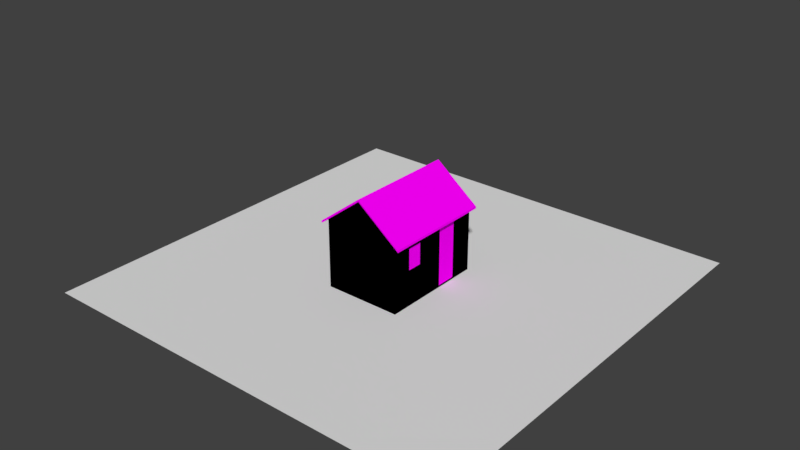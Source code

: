 # Source: RESIDENCIA1.blend  (saved by Blender 2.79.0; exported with 4.5.12 LTS)
import bpy
from mathutils import Matrix  # noqa: F401  (used for matrix-valued properties, if any)

bpy.ops.wm.read_factory_settings(use_empty=True)
scene = bpy.context.scene
scene.name = 'Scene'

# ---- collections
col_collection_1 = bpy.data.collections.new('Collection 1'); scene.collection.children.link(col_collection_1)
col_collection_2 = bpy.data.collections.new('Collection 2'); scene.collection.children.link(col_collection_2)

# ---- images (referenced by path relative to the original .blend; pixels are not part of the script)
import os
ASSET_DIR = os.environ.get("B2B_ASSET_DIR", "")  # directory of the original .blend (textures are referenced by path, not embedded)
HERE = os.path.dirname(os.path.abspath(__file__))  # packed textures are extracted next to this script under _unpacked/

def load_image(name, relpath, width, height, colorspace="sRGB"):
    """Load a texture the original file referenced (path relative to the .blend, or extracted next to this script)."""
    p = next((c for c in (os.path.join(HERE, relpath), os.path.join(ASSET_DIR, relpath)) if relpath and os.path.exists(c)), "")
    if p:
        img = bpy.data.images.load(p, check_existing=True)
        img.name = name
    else:  # same state as the original file: an image datablock whose file is absent (Cycles renders it pink)
        img = bpy.data.images.new(name, width, height)
        img.source = "FILE"
        img.filepath = "//" + (relpath or name)
    img.colorspace_settings.name = colorspace
    return img
img_residencia1variante1_png_001 = load_image('Residencia1Variante1.png.001', 'Residencia1Variante1.png', 1024, 1024, 'sRGB')
img_ao = load_image('AO', 'AO.png', 1024, 1024, 'sRGB')

# ---- materials (node trees are filled in below, after node groups)
mat_bake = bpy.data.materials.new('Bake')
mat_bake.alpha_threshold = 0.0
mat_bake.roughness = 0.5
mat_residencia = bpy.data.materials.new('Residencia')
mat_residencia.alpha_threshold = 0.0
mat_residencia.roughness = 0.5
mat_madeira = bpy.data.materials.new('Madeira')
mat_madeira.alpha_threshold = 0.0
mat_madeira.roughness = 0.5

# ---- material node trees
mat_bake.use_nodes = True; mat_bake.node_tree.nodes.clear()
_N = mat_bake.node_tree.nodes; _L = mat_bake.node_tree.links
n0 = _N.new('ShaderNodeOutputMaterial'); n0.name = 'Material Output'; n0.location = (518, 300)
n1 = _N.new('ShaderNodeBsdfDiffuse'); n1.name = 'Diffuse BSDF'; n1.location = (228, 300)
n2 = _N.new('ShaderNodeTexImage'); n2.name = 'Image Texture'; n2.location = (-115, 262)
n2.width = 140
n2.image = img_residencia1variante1_png_001
n3 = _N.new('ShaderNodeTexImage'); n3.name = 'Image Texture.001'; n3.location = (-118, -10)
n3.width = 140
n3.image = img_ao
_L.new(n1.outputs[0], n0.inputs[0])
_L.new(n2.outputs[0], n1.inputs[0])
n0.is_active_output = True
mat_residencia.use_nodes = True; mat_residencia.node_tree.nodes.clear()
_N = mat_residencia.node_tree.nodes; _L = mat_residencia.node_tree.links
n0 = _N.new('ShaderNodeOutputMaterial'); n0.name = 'Material Output'; n0.location = (300, 300)
n1 = _N.new('ShaderNodeBsdfDiffuse'); n1.name = 'Diffuse BSDF'; n1.location = (10, 300)
n2 = _N.new('ShaderNodeTexImage'); n2.name = 'Image Texture'; n2.location = (-180, 300)
n2.width = 140
_L.new(n1.outputs[0], n0.inputs[0])
_L.new(n2.outputs[0], n1.inputs[0])
n0.is_active_output = True
mat_madeira.use_nodes = True; mat_madeira.node_tree.nodes.clear()
_N = mat_madeira.node_tree.nodes; _L = mat_madeira.node_tree.links
n0 = _N.new('ShaderNodeOutputMaterial'); n0.name = 'Material Output'; n0.location = (300, 300)
n1 = _N.new('ShaderNodeTexCoord'); n1.name = 'Texture Coordinate'; n1.location = (-1134, 339)
n2 = _N.new('ShaderNodeMapping'); n2.name = 'Mapping'; n2.location = (-881, 330)
n2.inputs[3].default_value = (2.0, 2.0, 2.0)
n3 = _N.new('ShaderNodeTexImage'); n3.name = 'Image Texture.001'; n3.location = (-333, 616)
n3.width = 140
n4 = _N.new('ShaderNodeBsdfDiffuse'); n4.name = 'Diffuse BSDF'; n4.location = (10, 300)
_L.new(n1.outputs[2], n2.inputs[0])
_L.new(n2.outputs[0], n3.inputs[0])
_L.new(n4.outputs[0], n0.inputs[0])
_L.new(n3.outputs[0], n4.inputs[0])
n0.is_active_output = True

# ---- world
world_world = bpy.data.worlds.new('World'); scene.world = world_world
world_world.color = (0.05088, 0.05088, 0.05088)
world_world.use_sun_shadow = False
world_world.sun_shadow_jitter_overblur = 0.0
world_world.cycles.sampling_method = 'MANUAL'

# ---- meshes
me_plane_001 = bpy.data.meshes.new('Plane.001')
me_plane_001.from_pydata([(-5.61, -5.61, 0.0), (5.61, -5.61, 0.0), (-5.61, 5.61, 0.0), (5.61, 5.61, 0.0)], [], [(0, 1, 3, 2)])
me_plane_001.use_remesh_preserve_volume = False
me_plane_001.use_remesh_preserve_attributes = False
me_plane_001.use_mirror_vertex_groups = False
me_plane_001.update()
me_residencia1_lod0 = bpy.data.meshes.new('Residencia1_LOD0')
me_residencia1_lod0.from_pydata([(-0.9136, -1.125, -0.04001), (-0.9136, -1.125, 0.58), (-0.9136, -0.5973, -0.04001), (-0.9136, -0.5973, 0.58), (0.9817, -0.8728, -0.06256), (0.9817, -0.8728, 0.4994), (0.9817, -0.4847, -0.06256), (0.9817, -0.4847, 0.4994), (0.9634, 0.2409, -0.9531), (0.9634, 0.2409, 0.58), (0.9634, 0.7682, -0.9531), (0.9634, 0.7682, 0.58), (-1.0, -1.379, -1.0), (-1.0, -1.379, 0.7949), (-1.0, 1.379, -1.0), (-1.0, 1.379, 0.7949), (1.0, -1.379, -1.0), (1.0, -1.379, 0.7949), (1.0, 1.379, -1.0), (1.0, 1.379, 0.7949), (0.0, -1.379, 1.571), (0.0, 1.379, 1.571), (1.0, -0.8728, 0.4994), (1.0, -0.4847, 0.4994), (1.0, -0.8728, -0.06256), (1.0, -0.4847, -0.06256), (1.0, 0.2409, -0.9531), (1.0, 0.7682, -0.9531), (1.0, 0.7682, 0.58), (1.0, 0.2409, 0.58), (-1.0, -0.5973, 0.58), (-1.0, -1.125, 0.58), (-1.0, -1.125, -0.04001), (-1.0, -0.5973, -0.04001), (1.0, -0.3233, 0.7949)], [], [(2, 0, 1, 3), (0, 32, 31, 1), (3, 1, 31, 30), (4, 6, 7, 5), (6, 25, 23, 7), (6, 4, 24, 25), (8, 10, 11, 9), (10, 27, 28, 11), (10, 8, 26, 27), (12, 13, 31, 32), (14, 15, 19, 18), (18, 19, 28, 27), (16, 17, 13, 12), (13, 17, 20), (19, 15, 21), (26, 8, 9, 29), (22, 5, 7, 23), (29, 9, 11, 28), (26, 29, 23, 25), (22, 23, 34, 17), (24, 4, 5, 22), (33, 2, 3, 30), (15, 30, 31, 13), (32, 0, 2, 33), (14, 33, 30, 15), (14, 12, 32, 33), (16, 26, 25, 24), (16, 18, 27, 26), (24, 22, 17, 16), (34, 23, 29), (29, 28, 19, 34)])
_uv = me_residencia1_lod0.uv_layers.new(name='UVMap')
_uv.uv.foreach_set('vector', [0.9164, 0.8948, 0.807, 0.8948, 0.807, 0.7855, 0.9164, 0.7855, 0.9591, 0.5998, 0.9412, 0.5998, 0.9412, 0.4905, 0.9591, 0.4905, 0.9591, 0.8763, 0.9591, 0.9693, 0.9412, 0.9693, 0.9412, 0.8763, 0.8921, 0.01237, 0.9726, 0.01237, 0.9726, 0.1115, 0.8921, 0.1115, 0.9876, 0.7236, 0.9838, 0.7236, 0.9838, 0.6245, 0.9876, 0.6245, 0.9838, 0.827, 0.9838, 0.7586, 0.9876, 0.7586, 0.9876, 0.827, 0.807, 0.4905, 0.9164, 0.4905, 0.9164, 0.7608, 0.807, 0.7608, 0.9321, 0.4065, 0.9244, 0.4065, 0.9244, 0.1362, 0.9321, 0.1362, 0.9644, 0.2539, 0.9644, 0.3469, 0.9568, 0.3469, 0.9568, 0.2539, 0.3849, 0.9768, 0.01237, 0.9768, 0.05698, 0.9319, 0.1857, 0.9319, 0.4275, 0.01237, 0.4275, 0.3288, 0.01237, 0.3288, 0.01237, 0.01237, 0.7822, 0.9768, 0.4097, 0.9768, 0.4543, 0.8691, 0.7725, 0.8691, 0.4522, 0.4657, 0.4522, 0.1493, 0.8674, 0.1493, 0.8674, 0.4657, 0.8674, 0.1493, 0.4522, 0.1493, 0.6598, 0.01237, 0.01237, 0.3288, 0.4275, 0.3288, 0.2199, 0.4657, 0.8921, 0.1362, 0.8997, 0.1362, 0.8997, 0.4065, 0.8921, 0.4065, 0.9606, 0.4401, 0.9568, 0.4401, 0.9568, 0.3716, 0.9606, 0.3716, 0.9644, 0.2292, 0.9568, 0.2292, 0.9568, 0.1362, 0.9644, 0.1362, 0.7725, 0.7761, 0.4543, 0.7761, 0.471, 0.6482, 0.5876, 0.6482, 0.471, 0.5798, 0.471, 0.6482, 0.4097, 0.6766, 0.4097, 0.4905, 0.9876, 0.5896, 0.9838, 0.5896, 0.9838, 0.4905, 0.9876, 0.4905, 0.9591, 0.7338, 0.9412, 0.7338, 0.9412, 0.6245, 0.9591, 0.6245, 0.01237, 0.4905, 0.05698, 0.839, 0.05698, 0.9319, 0.01237, 0.9768, 0.9412, 0.7586, 0.9591, 0.7586, 0.9591, 0.8516, 0.9412, 0.8516, 0.3849, 0.4905, 0.1857, 0.839, 0.05698, 0.839, 0.01237, 0.4905, 0.3849, 0.4905, 0.3849, 0.9768, 0.1857, 0.9319, 0.1857, 0.839, 0.7822, 0.4905, 0.7725, 0.7761, 0.5876, 0.6482, 0.5876, 0.5798, 0.7822, 0.4905, 0.7822, 0.9768, 0.7725, 0.8691, 0.7725, 0.7761, 0.5876, 0.5798, 0.471, 0.5798, 0.4097, 0.4905, 0.7822, 0.4905, 0.4097, 0.6766, 0.471, 0.6482, 0.4543, 0.7761, 0.4543, 0.7761, 0.4543, 0.8691, 0.4097, 0.9768, 0.4097, 0.6766])
_uv.active_render = True
_uv = me_residencia1_lod0.uv_layers.new(name='UVMap.001')
_uv.uv.foreach_set('vector', [0.999, 0.001001, 0.9101, 0.001001, 0.9101, 0.08789, 0.999, 0.08789, 0.1808, 0.999, 0.1808, 0.9788, 0.09191, 0.9788, 0.09191, 0.999, 0.9535, 0.3546, 0.9535, 0.2677, 0.9328, 0.2677, 0.9328, 0.3546, 0.999, 0.801, 0.9101, 0.801, 0.9101, 0.8879, 0.999, 0.8879, 0.08991, 0.999, 0.08991, 0.9788, 0.001001, 0.9788, 0.001001, 0.999, 0.9535, 0.2657, 0.9535, 0.1788, 0.9328, 0.1788, 0.9328, 0.2657, 0.7263, 0.9768, 0.7263, 0.8899, 0.3646, 0.8899, 0.3646, 0.9768, 0.9308, 0.08989, 0.9101, 0.08989, 0.9101, 0.4434, 0.9308, 0.4434, 0.9101, 0.9768, 0.999, 0.9768, 0.999, 0.9566, 0.9101, 0.9566, 0.9081, 0.8879, 0.9081, 0.7121, 0.8192, 0.7121, 0.8192, 0.8879, 0.7263, 0.001001, 0.3646, 0.001001, 0.3646, 0.3546, 0.7263, 0.3546, 0.001001, 0.9768, 0.3626, 0.9768, 0.3626, 0.8899, 0.001001, 0.8899, 0.3626, 0.001001, 0.001001, 0.001001, 0.001001, 0.3546, 0.3626, 0.3546, 0.7263, 0.5353, 0.5475, 0.7101, 0.7263, 0.7101, 0.001001, 0.8869, 0.3616, 0.7121, 0.001001, 0.7121, 0.9308, 0.4454, 0.9101, 0.4454, 0.9101, 0.799, 0.9308, 0.799, 0.999, 0.9546, 0.999, 0.9343, 0.9101, 0.9343, 0.9101, 0.9546, 0.9535, 0.3566, 0.9328, 0.3566, 0.9328, 0.4434, 0.9535, 0.4434, 0.7263, 0.7121, 0.5465, 0.7121, 0.5465, 0.8879, 0.7263, 0.8879, 0.7283, 0.9768, 0.9081, 0.9768, 0.9081, 0.8899, 0.7283, 0.8899, 0.9535, 0.08989, 0.9328, 0.08989, 0.9328, 0.1768, 0.9535, 0.1768, 0.999, 0.9101, 0.999, 0.8899, 0.9101, 0.8899, 0.9101, 0.9101, 0.9081, 0.001001, 0.7283, 0.001001, 0.7283, 0.3546, 0.9081, 0.3546, 0.999, 0.9323, 0.999, 0.9121, 0.9101, 0.9121, 0.9101, 0.9323, 0.5445, 0.7101, 0.5445, 0.3566, 0.3646, 0.3566, 0.3646, 0.7101, 0.3626, 0.3566, 0.001001, 0.3566, 0.001001, 0.7101, 0.3626, 0.7101, 0.5445, 0.7121, 0.3646, 0.7121, 0.3646, 0.8879, 0.5445, 0.8879, 0.5465, 0.5323, 0.9081, 0.5323, 0.9081, 0.3566, 0.5465, 0.3566, 0.9081, 0.5343, 0.7283, 0.5343, 0.7283, 0.7101, 0.9081, 0.7101, 0.5465, 0.5343, 0.7253, 0.5343, 0.5465, 0.7091, 0.8172, 0.8879, 0.8172, 0.7121, 0.7283, 0.7121, 0.7283, 0.8879])
me_residencia1_lod0.materials.append(mat_bake)
me_residencia1_lod0.use_remesh_preserve_volume = False
me_residencia1_lod0.use_remesh_preserve_attributes = False
me_residencia1_lod0.use_mirror_vertex_groups = False
me_residencia1_lod0.use_paint_bone_selection = False
me_residencia1_lod0.use_paint_mask = True
me_residencia1_lod0.update()
me_plane = bpy.data.meshes.new('Plane')
me_plane.from_pydata([(-0.6923, -1.449, 0.04427), (0.7612, -1.449, 0.04419), (-0.6923, 1.449, 0.04427), (0.7612, 1.449, 0.04419), (1.121, -1.449, -1.364), (1.121, 1.449, -1.364), (-0.7264, -1.437, -0.004614), (0.7271, -1.437, -0.0047), (-0.7264, 1.461, -0.004614), (0.7271, 1.461, -0.0047), (1.087, -1.437, -1.413), (1.087, 1.461, -1.413), (1.038, -1.364, -1.229), (1.038, 1.394, -1.229), (0.7246, 1.394, -0.002796), (-0.5414, 1.394, -0.002833), (-0.5414, -1.364, -0.002833), (0.7246, -1.364, -0.002796)], [], [(0, 1, 3, 2), (1, 4, 5, 3), (1, 0, 6, 7), (4, 1, 7, 10), (3, 5, 11, 9), (0, 2, 8, 6), (5, 4, 10, 11), (2, 3, 9, 8), (7, 6, 16, 17), (12, 10, 7, 17), (11, 10, 12, 13), (9, 11, 13, 14), (8, 9, 14, 15), (6, 8, 15, 16)])
_uv = me_plane.uv_layers.new(name='UVMap')
_uv.uv.foreach_set('vector', [0.8668, 0.7879, 1.594, 0.7879, 1.594, 2.237, 0.8668, 2.237, 0.7879, 0.6822, 0.7879, -0.02184, 2.237, -0.02184, 2.237, 0.6822, 0.5935, 0.6822, -0.1332, 0.6822, -0.1502, 0.6578, 0.5765, 0.6578, 0.7737, 0.9782, 0.5935, 1.682, 0.5765, 1.658, 0.7567, 0.9537, 0.5935, 0.6822, 0.7737, -0.02184, 0.7567, -0.04628, 0.5765, 0.6578, 0.7879, 0.6822, 2.237, 0.6822, 2.243, 0.6578, 0.7941, 0.6578, 0.2369, 0.9782, -1.212, 0.9782, -1.206, 0.9537, 0.2431, 0.9537, 0.8668, 0.6822, 1.594, 0.6822, 1.576, 0.6578, 0.8498, 0.6578, 0.5765, 0.7941, -0.1502, 0.7941, -0.05775, 0.8302, 0.5753, 0.8302, 0.8302, 0.04543, 0.7941, -0.04628, 0.7941, 0.6578, 0.8302, 0.6587, 0.2431, 0.9537, -1.206, 0.9537, -1.17, 1.045, 0.2094, 1.045, 0.2431, 0.6578, 0.2431, -0.04628, 0.2094, 0.04543, 0.2094, 0.6587, 0.8498, 0.2431, 1.576, 0.2431, 1.575, 0.2094, 0.9423, 0.2094, 0.8498, 0.7941, 0.8498, 2.243, 0.9423, 2.209, 0.9423, 0.8302])
me_plane.materials.append(mat_residencia)
me_plane.use_remesh_preserve_volume = False
me_plane.use_remesh_preserve_attributes = False
me_plane.use_mirror_vertex_groups = False
me_plane.update()
me_cube_001 = bpy.data.meshes.new('Cube.001')
me_cube_001.from_pydata([(-0.9136, -1.125, -0.04001), (-0.9136, -1.125, 0.58), (-0.9136, -0.5973, -0.04001), (-0.9136, -0.5973, 0.58), (0.9817, -0.8728, -0.06256), (0.9817, -0.8728, 0.4994), (0.9817, -0.4847, -0.06256), (0.9817, -0.4847, 0.4994), (0.9634, 0.2409, -0.9531), (0.9634, 0.2409, 0.58), (0.9634, 0.7682, -0.9531), (0.9634, 0.7682, 0.58), (-1.0, -1.379, -1.0), (-1.0, -1.379, 0.7949), (-1.0, 1.379, -1.0), (-1.0, 1.379, 0.7949), (1.0, -1.379, -1.0), (1.0, -1.379, 0.7949), (1.0, 1.379, -1.0), (1.0, 1.379, 0.7949), (0.0, -1.379, 1.571), (0.0, 1.379, 1.571), (1.0, -0.8728, 0.4994), (1.0, -0.4847, 0.4994), (1.0, -0.8728, -0.06256), (1.0, -0.4847, -0.06256), (1.0, 0.2409, -0.9531), (1.0, 0.7682, -0.9531), (1.0, 0.7682, 0.58), (1.0, 0.2409, 0.58), (-1.0, -0.5973, 0.58), (-1.0, -1.125, 0.58), (-1.0, -1.125, -0.04001), (-1.0, -0.5973, -0.04001), (1.0, -0.3233, 0.7949)], [], [(2, 0, 1, 3), (0, 32, 31, 1), (3, 1, 31, 30), (4, 6, 7, 5), (6, 25, 23, 7), (6, 4, 24, 25), (8, 10, 11, 9), (10, 27, 28, 11), (10, 8, 26, 27), (12, 13, 31, 32), (14, 15, 19, 18), (18, 19, 28, 27), (16, 17, 13, 12), (13, 17, 20), (19, 15, 21), (26, 8, 9, 29), (22, 5, 7, 23), (29, 9, 11, 28), (26, 29, 23, 25), (22, 23, 34, 17), (24, 4, 5, 22), (33, 2, 3, 30), (15, 30, 31, 13), (32, 0, 2, 33), (14, 33, 30, 15), (14, 12, 32, 33), (16, 26, 25, 24), (16, 18, 27, 26), (24, 22, 17, 16), (34, 23, 29), (29, 28, 19, 34)])
_uv = me_cube_001.uv_layers.new(name='UVMap')
_uv.uv.foreach_set('vector', [0.7777, 0.3677, 0.9313, 0.3677, 0.9313, 0.5942, 0.7777, 0.601, 0.04319, 0.07551, 0.0, 0.07551, 0.0, 0.3855, 0.04319, 0.3855, 0.04319, 0.2211, 0.04319, -0.04253, 0.0, -0.04253, 0.0, 0.2211, 0.7777, 0.3677, 0.9313, 0.3677, 0.9313, 0.5942, 0.7777, 0.5942, 0.9909, 0.06424, 1.0, 0.06424, 1.0, 0.3452, 0.9909, 0.3452, 0.9909, 0.2774, 0.9909, 0.08341, 1.0, 0.08341, 1.0, 0.2774, 0.6185, 0.362, 0.7671, 0.362, 0.7671, 0.7941, 0.6185, 0.7941, 0.9817, 0.619, 1.0, 0.619, 1.0, 1.386, 0.9817, 1.386, 0.9817, 0.9039, 0.9817, 0.6402, 1.0, 0.6402, 1.0, 0.9039, 0.8302, 0.5955, 0.8302, 1.493, 0.9575, 1.386, 0.9575, 1.076, 0.0, 0.5955, 0.0, 1.493, 1.0, 1.493, 1.0, 0.5955, 0.2094, 0.5955, 0.2094, 1.493, -0.09611, 1.386, -0.09611, 0.619, 0.0, 0.5955, 0.0, 1.493, -1.0, 1.493, -1.0, 0.5955, 0.0, 0.493, 1.0, 0.493, 0.5, 0.8812, 0.0, 0.493, -1.0, 0.493, -0.5, 0.8812, 0.0, 0.619, -0.01831, 0.619, -0.01831, 1.386, 0.0, 1.386, 0.0, 0.08341, -0.009149, 0.08341, -0.009149, 0.2774, 0.0, 0.2774, 0.0, 0.6402, -0.01831, 0.6402, -0.01831, 0.9039, 0.0, 0.9039, 0.6402, 0.619, 0.6402, 1.386, 0.2774, 1.345, 0.2774, 1.064, 0.08341, 0.3452, 0.2774, 0.3452, 0.3582, 0.493, -0.1698, 0.493, 0.0, 0.06424, -0.009149, 0.06424, -0.009149, 0.3452, 0.0, 0.3452, 0.0, 0.07551, 0.04319, 0.07551, 0.04319, 0.3855, 0.0, 0.3855, 0.2094, 0.493, -0.7789, 0.3855, -1.043, 0.3855, -1.17, 0.493, 0.0, 0.9575, 0.04319, 0.9575, 0.04319, 1.221, 0.0, 1.221, 0.2094, 0.5955, -0.7789, 1.076, -0.7789, 1.386, 0.2094, 1.493, 0.2094, 0.5955, -1.17, 0.5955, -1.043, 1.076, -0.7789, 1.076, 0.8302, 0.5955, 1.64, 0.619, 1.277, 1.064, 1.083, 1.064, 0.8302, 0.5955, 2.209, 0.5955, 1.904, 0.619, 1.64, 0.619, 0.08341, 0.06424, 0.08341, 0.3452, -0.1698, 0.493, -0.1698, -0.4045, 0.3582, 0.493, 0.2774, 0.3452, 0.6402, 0.3855, 0.6402, 0.3855, 0.9039, 0.3855, 1.209, 0.493, 0.3582, 0.493])
_uv.active_render = True
_uv = me_cube_001.uv_layers.new(name='UVMap.001')
_uv.uv.foreach_set('vector', [0.1808, 0.9101, 0.09191, 0.9101, 0.09191, 0.999, 0.1808, 0.999, 0.5445, 0.9308, 0.5445, 0.9101, 0.4555, 0.9101, 0.4555, 0.9308, 0.9535, 0.9081, 0.9535, 0.8192, 0.9328, 0.8192, 0.9328, 0.9081, 0.2717, 0.9535, 0.2717, 0.9101, 0.1828, 0.9101, 0.1828, 0.9535, 0.9308, 0.8192, 0.9101, 0.8192, 0.9101, 0.9081, 0.9308, 0.9081, 0.6808, 0.9535, 0.6808, 0.9101, 0.6601, 0.9101, 0.6601, 0.9535, 0.7263, 0.8172, 0.7263, 0.7283, 0.3646, 0.7283, 0.3646, 0.8172, 0.9308, 0.5445, 0.9101, 0.5445, 0.9101, 0.1828, 0.9308, 0.1828, 0.2737, 0.9308, 0.3626, 0.9308, 0.3626, 0.9101, 0.2737, 0.9101, 0.999, 0.1808, 0.999, 0.001001, 0.9101, 0.001001, 0.9101, 0.1808, 0.3626, 0.3646, 0.001001, 0.3646, 0.001001, 0.7263, 0.3626, 0.7263, 0.3646, 0.9081, 0.7263, 0.9081, 0.7263, 0.8192, 0.3646, 0.8192, 0.3626, 0.001001, 0.001001, 0.001001, 0.001001, 0.3626, 0.3626, 0.3626, 0.9081, 0.1838, 0.7293, 0.3626, 0.9081, 0.3626, 0.3646, 0.7253, 0.7253, 0.5465, 0.3646, 0.5465, 0.9535, 0.1828, 0.9328, 0.1828, 0.9328, 0.5445, 0.9535, 0.5445, 0.6581, 0.9101, 0.6374, 0.9101, 0.6374, 0.9535, 0.6581, 0.9535, 0.6354, 0.9308, 0.6354, 0.9101, 0.5465, 0.9101, 0.5465, 0.9308, 0.7263, 0.1828, 0.5465, 0.1828, 0.5465, 0.3626, 0.7263, 0.3626, 0.08991, 0.9101, 0.001001, 0.9101, 0.001001, 0.999, 0.08991, 0.999, 0.9308, 0.7283, 0.9101, 0.7283, 0.9101, 0.8172, 0.9308, 0.8172, 0.4535, 0.9308, 0.4535, 0.9101, 0.3646, 0.9101, 0.3646, 0.9308, 0.9081, 0.7283, 0.7283, 0.7283, 0.7283, 0.9081, 0.9081, 0.9081, 0.9535, 0.7283, 0.9328, 0.7283, 0.9328, 0.8172, 0.9535, 0.8172, 0.3646, 0.1808, 0.7263, 0.1808, 0.7263, 0.001001, 0.3646, 0.001001, 0.9081, 0.5465, 0.7283, 0.5465, 0.7283, 0.7263, 0.9081, 0.7263, 0.9081, 0.3646, 0.7283, 0.3646, 0.7283, 0.5445, 0.9081, 0.5445, 0.7263, 0.3646, 0.5465, 0.3646, 0.5465, 0.5445, 0.7263, 0.5445, 0.9081, 0.001001, 0.7283, 0.001001, 0.7283, 0.1808, 0.9081, 0.1808, 0.7283, 0.1828, 0.9071, 0.1828, 0.7283, 0.3616, 0.9143, 0.6667, 0.9101, 0.611, 0.9535, 0.5465, 0.9535, 0.7263])
me_cube_001.materials.append(mat_madeira)
me_cube_001.use_remesh_preserve_volume = False
me_cube_001.use_remesh_preserve_attributes = False
me_cube_001.use_mirror_vertex_groups = False
me_cube_001.update()
me_residencia1_lod1 = bpy.data.meshes.new('Residencia1_LOD1')
me_residencia1_lod1.from_pydata([(1.0, -0.4847, -0.06256), (1.0, -0.4847, 0.4994), (1.0, 0.2409, -0.9531), (1.0, 0.2409, 0.58), (-1.0, -1.379, -1.0), (-1.0, -1.379, 0.7949), (-1.0, 1.379, -1.0), (-1.0, 1.379, 0.7949), (1.0, -1.379, -1.0), (1.0, -1.379, 0.7949), (1.0, 1.379, -1.0), (1.0, 1.379, 0.7949), (0.0, -1.379, 1.571), (0.0, 1.379, 1.571), (1.0, -0.8728, 0.4994), (1.0, -0.8728, -0.06256), (1.0, 0.7682, -0.9531), (1.0, 0.7682, 0.58), (-1.0, -0.5973, 0.58), (-1.0, -1.125, 0.58), (-1.0, -1.125, -0.04001), (-1.0, -0.5973, -0.04001), (1.0, -0.3233, 0.7949)], [], [(21, 20, 19, 18), (15, 0, 1, 14), (2, 16, 17, 3), (4, 5, 19, 20), (6, 7, 11, 10), (10, 11, 17, 16), (8, 9, 5, 4), (5, 9, 12), (11, 7, 13), (2, 3, 1, 0), (14, 1, 22, 9), (7, 18, 19, 5), (6, 21, 18, 7), (6, 4, 20, 21), (8, 2, 0, 15), (8, 10, 16, 2), (15, 14, 9, 8), (22, 1, 3), (3, 17, 11, 22)])
_uv = me_residencia1_lod1.uv_layers.new(name='UVMap')
_uv.uv.foreach_set('vector', [0.9164, 0.8948, 0.807, 0.8948, 0.807, 0.7855, 0.9164, 0.7855, 0.8921, 0.01237, 0.9726, 0.01237, 0.9726, 0.1115, 0.8921, 0.1115, 0.807, 0.4905, 0.9164, 0.4905, 0.9164, 0.7608, 0.807, 0.7608, 0.3849, 0.9768, 0.01237, 0.9768, 0.05698, 0.9319, 0.1857, 0.9319, 0.4275, 0.01237, 0.4275, 0.3288, 0.01237, 0.3288, 0.01237, 0.01237, 0.7822, 0.9768, 0.4097, 0.9768, 0.4543, 0.8691, 0.7725, 0.8691, 0.4522, 0.4657, 0.4522, 0.1493, 0.8674, 0.1493, 0.8674, 0.4657, 0.8674, 0.1493, 0.4522, 0.1493, 0.6598, 0.01237, 0.01237, 0.3288, 0.4275, 0.3288, 0.2199, 0.4657, 0.7725, 0.7761, 0.4543, 0.7761, 0.471, 0.6482, 0.5876, 0.6482, 0.471, 0.5798, 0.471, 0.6482, 0.4097, 0.6766, 0.4097, 0.4905, 0.01237, 0.4905, 0.05698, 0.839, 0.05698, 0.9319, 0.01237, 0.9768, 0.3849, 0.4905, 0.1857, 0.839, 0.05698, 0.839, 0.01237, 0.4905, 0.3849, 0.4905, 0.3849, 0.9768, 0.1857, 0.9319, 0.1857, 0.839, 0.7822, 0.4905, 0.7725, 0.7761, 0.5876, 0.6482, 0.5876, 0.5798, 0.7822, 0.4905, 0.7822, 0.9768, 0.7725, 0.8691, 0.7725, 0.7761, 0.5876, 0.5798, 0.471, 0.5798, 0.4097, 0.4905, 0.7822, 0.4905, 0.4097, 0.6766, 0.471, 0.6482, 0.4543, 0.7761, 0.4543, 0.7761, 0.4543, 0.8691, 0.4097, 0.9768, 0.4097, 0.6766])
_uv.active_render = True
_uv = me_residencia1_lod1.uv_layers.new(name='UVMap.001')
_uv.uv.foreach_set('vector', [0.1808, 0.9101, 0.09191, 0.9101, 0.09191, 0.999, 0.1808, 0.999, 0.2717, 0.9535, 0.2717, 0.9101, 0.1828, 0.9101, 0.1828, 0.9535, 0.7263, 0.8172, 0.7263, 0.7283, 0.3646, 0.7283, 0.3646, 0.8172, 0.999, 0.1808, 0.999, 0.001001, 0.9101, 0.001001, 0.9101, 0.1808, 0.3626, 0.3646, 0.001001, 0.3646, 0.001001, 0.7263, 0.3626, 0.7263, 0.3646, 0.9081, 0.7263, 0.9081, 0.7263, 0.8192, 0.3646, 0.8192, 0.3626, 0.001001, 0.001001, 0.001001, 0.001001, 0.3626, 0.3626, 0.3626, 0.9081, 0.1838, 0.7293, 0.3626, 0.9081, 0.3626, 0.3646, 0.7253, 0.7253, 0.5465, 0.3646, 0.5465, 0.7263, 0.1828, 0.5465, 0.1828, 0.5465, 0.3626, 0.7263, 0.3626, 0.08991, 0.9101, 0.001001, 0.9101, 0.001001, 0.999, 0.08991, 0.999, 0.9081, 0.7283, 0.7283, 0.7283, 0.7283, 0.9081, 0.9081, 0.9081, 0.3646, 0.1808, 0.7263, 0.1808, 0.7263, 0.001001, 0.3646, 0.001001, 0.9081, 0.5465, 0.7283, 0.5465, 0.7283, 0.7263, 0.9081, 0.7263, 0.9081, 0.3646, 0.7283, 0.3646, 0.7283, 0.5445, 0.9081, 0.5445, 0.7263, 0.3646, 0.5465, 0.3646, 0.5465, 0.5445, 0.7263, 0.5445, 0.9081, 0.001001, 0.7283, 0.001001, 0.7283, 0.1808, 0.9081, 0.1808, 0.7283, 0.1828, 0.9071, 0.1828, 0.7283, 0.3616, 0.9143, 0.6667, 0.9101, 0.611, 0.9535, 0.5465, 0.9535, 0.7263])
me_residencia1_lod1.materials.append(mat_bake)
me_residencia1_lod1.use_remesh_preserve_volume = False
me_residencia1_lod1.use_remesh_preserve_attributes = False
me_residencia1_lod1.use_mirror_vertex_groups = False
me_residencia1_lod1.update()

# ---- objects
ob_plane = bpy.data.objects.new('Plane', me_plane_001)
ob_residencia1_lod0 = bpy.data.objects.new('Residencia1_LOD0', me_residencia1_lod0)
ob_telhadopalha = bpy.data.objects.new('telhadoPalha', me_plane)
ob_casanaousar = bpy.data.objects.new('casaNAOUSAR', me_cube_001)
ob_residencia1_lod1 = bpy.data.objects.new('Residencia1_LOD1', me_residencia1_lod1)

# ---- transforms, parenting, visibility, modifiers, constraints
ob_plane.location = (0.0, 0.03961, -1.809)
ob_plane.lineart.crease_threshold = 0.0
ob_residencia1_lod0.location = (-1.79e-16, 0.03961, -0.809)
ob_residencia1_lod0.lineart.crease_threshold = 0.0
ob_telhadopalha.location = (-0.5741, 0.02486, 0.3202)
ob_telhadopalha.rotation_euler = (0.0, -0.6602, 0.0)
ob_telhadopalha.lineart.crease_threshold = 0.0
_vg = ob_telhadopalha.vertex_groups.new(name='Group')
ob_casanaousar.location = (-1.79e-16, 0.03961, -0.809)
ob_casanaousar.hide_viewport = True
ob_casanaousar.hide_select = True
ob_casanaousar.hide_render = True
ob_casanaousar.lineart.crease_threshold = 0.0
ob_residencia1_lod1.location = (-1.79e-16, 0.03961, -0.809)
ob_residencia1_lod1.lineart.crease_threshold = 0.0

# ---- collection membership
col_collection_1.objects.link(ob_plane)
col_collection_1.objects.link(ob_residencia1_lod0)
col_collection_1.objects.link(ob_telhadopalha)
col_collection_1.objects.link(ob_casanaousar)
col_collection_2.objects.link(ob_residencia1_lod1)
col_collection_2.objects.link(ob_telhadopalha)

# ---- scene / render settings (as saved in the file)
scene.frame_start = 1; scene.frame_end = 250; scene.frame_set(1)
scene.render.engine = 'CYCLES'
scene.render.resolution_percentage = 50
scene.render.dither_intensity = 0.0
scene.cycles.use_denoising = False
scene.cycles.samples = 128
scene.cycles.sampling_pattern = 'TABULATED_SOBOL'
scene.cycles.use_adaptive_sampling = False
scene.cycles.use_light_tree = False
scene.cycles.blur_glossy = 0.0
scene.cycles.sample_clamp_indirect = 0.0
scene.cycles.bake_type = 'AO'
scene.view_settings.view_transform = 'Standard'
bpy.context.view_layer.update()

# ---- added for rendering (the .blend has no active camera and no usable light): camera, sun
cam_auto = bpy.data.cameras.new('AutoCamera')
cam_auto.lens = 50.0
cam_auto.sensor_width = 36.0
cam_auto.clip_end = 1000.0
ob_auto_camera = bpy.data.objects.new('AutoCamera', cam_auto)
scene.collection.objects.link(ob_auto_camera)
ob_auto_camera.location = (14.9149, -17.8583, 11.5489)
ob_auto_camera.rotation_euler = (1.09748, -7.21219e-08, 0.694738)
scene.camera = ob_auto_camera
light_auto_sun = bpy.data.lights.new('AutoSun', 'SUN')
light_auto_sun.energy = 3.0
light_auto_sun.angle = 0.0523599
ob_auto_sun = bpy.data.objects.new('AutoSun', light_auto_sun)
scene.collection.objects.link(ob_auto_sun)
ob_auto_sun.rotation_euler = (0.872665, 0.174533, 0.523599)
bpy.context.view_layer.update()
